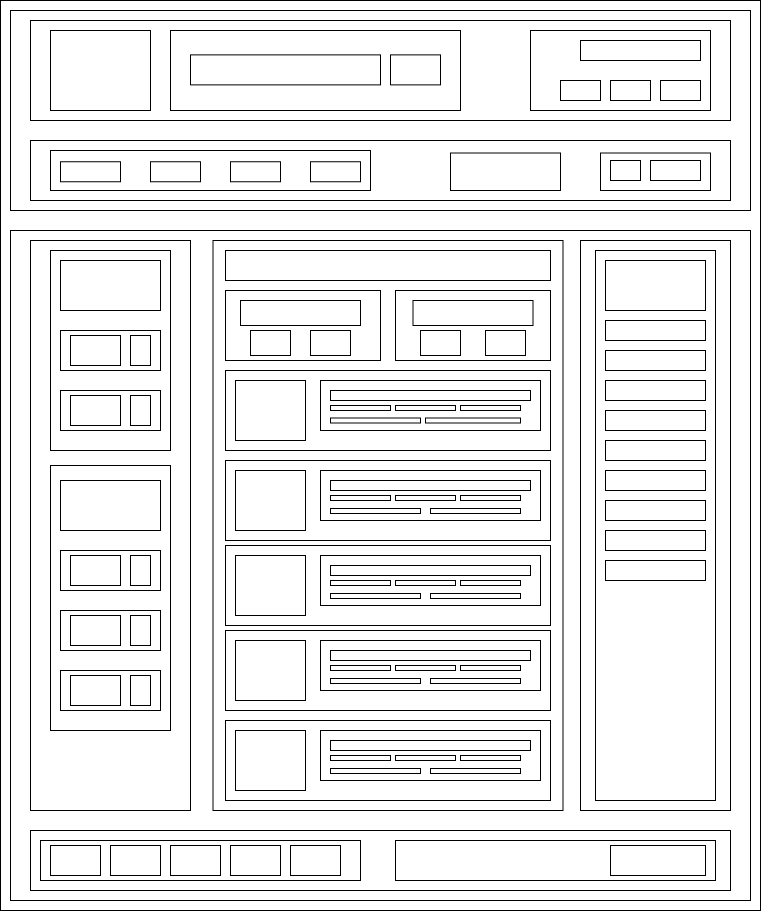

The diagram above was exported from draw.io. Its source (the exported page's mxGraphModel, read from the mxfile embedded in the PNG):
<mxGraphModel dx="2316" dy="889" grid="1" gridSize="10" guides="1" tooltips="1" connect="1" arrows="1" fold="1" page="1" pageScale="1" pageWidth="850" pageHeight="1100" math="0" shadow="0">
  <root>
    <mxCell id="0" />
    <mxCell id="1" parent="0" />
    <mxCell id="1B2J1Voy_RTv5JrNj1CV-1" value="" style="rounded=0;whiteSpace=wrap;html=1;" vertex="1" parent="1">
      <mxGeometry x="40" y="40" width="760" height="910" as="geometry" />
    </mxCell>
    <mxCell id="1B2J1Voy_RTv5JrNj1CV-7" value="" style="rounded=0;whiteSpace=wrap;html=1;" vertex="1" parent="1">
      <mxGeometry x="50" y="50" width="740" height="200" as="geometry" />
    </mxCell>
    <mxCell id="1B2J1Voy_RTv5JrNj1CV-2" value="" style="rounded=0;whiteSpace=wrap;html=1;" vertex="1" parent="1">
      <mxGeometry x="70" y="60" width="700" height="100" as="geometry" />
    </mxCell>
    <mxCell id="1B2J1Voy_RTv5JrNj1CV-3" value="" style="rounded=0;whiteSpace=wrap;html=1;" vertex="1" parent="1">
      <mxGeometry x="90" y="70" width="100" height="80" as="geometry" />
    </mxCell>
    <mxCell id="1B2J1Voy_RTv5JrNj1CV-4" value="" style="rounded=0;whiteSpace=wrap;html=1;" vertex="1" parent="1">
      <mxGeometry x="210" y="70" width="290" height="80" as="geometry" />
    </mxCell>
    <mxCell id="1B2J1Voy_RTv5JrNj1CV-5" value="" style="rounded=0;whiteSpace=wrap;html=1;" vertex="1" parent="1">
      <mxGeometry x="230" y="94.38" width="190" height="30" as="geometry" />
    </mxCell>
    <mxCell id="1B2J1Voy_RTv5JrNj1CV-6" value="" style="rounded=0;whiteSpace=wrap;html=1;" vertex="1" parent="1">
      <mxGeometry x="430" y="94.38" width="50" height="30" as="geometry" />
    </mxCell>
    <mxCell id="1B2J1Voy_RTv5JrNj1CV-8" value="" style="rounded=0;whiteSpace=wrap;html=1;" vertex="1" parent="1">
      <mxGeometry x="70" y="180" width="700" height="60" as="geometry" />
    </mxCell>
    <mxCell id="1B2J1Voy_RTv5JrNj1CV-10" value="" style="rounded=0;whiteSpace=wrap;html=1;" vertex="1" parent="1">
      <mxGeometry x="570" y="70" width="180" height="80" as="geometry" />
    </mxCell>
    <mxCell id="1B2J1Voy_RTv5JrNj1CV-11" value="" style="rounded=0;whiteSpace=wrap;html=1;" vertex="1" parent="1">
      <mxGeometry x="90" y="190" width="320" height="40" as="geometry" />
    </mxCell>
    <mxCell id="1B2J1Voy_RTv5JrNj1CV-12" value="" style="rounded=0;whiteSpace=wrap;html=1;" vertex="1" parent="1">
      <mxGeometry x="490" y="192.5" width="110" height="37.5" as="geometry" />
    </mxCell>
    <mxCell id="1B2J1Voy_RTv5JrNj1CV-13" value="" style="rounded=0;whiteSpace=wrap;html=1;" vertex="1" parent="1">
      <mxGeometry x="640" y="192.5" width="110" height="37.5" as="geometry" />
    </mxCell>
    <mxCell id="1B2J1Voy_RTv5JrNj1CV-14" value="" style="rounded=0;whiteSpace=wrap;html=1;" vertex="1" parent="1">
      <mxGeometry x="620" y="80" width="120" height="20" as="geometry" />
    </mxCell>
    <mxCell id="1B2J1Voy_RTv5JrNj1CV-15" value="" style="rounded=0;whiteSpace=wrap;html=1;" vertex="1" parent="1">
      <mxGeometry x="600" y="120" width="40" height="20" as="geometry" />
    </mxCell>
    <mxCell id="1B2J1Voy_RTv5JrNj1CV-16" value="" style="rounded=0;whiteSpace=wrap;html=1;" vertex="1" parent="1">
      <mxGeometry x="700" y="120" width="40" height="20" as="geometry" />
    </mxCell>
    <mxCell id="1B2J1Voy_RTv5JrNj1CV-17" value="" style="rounded=0;whiteSpace=wrap;html=1;" vertex="1" parent="1">
      <mxGeometry x="650" y="120" width="40" height="20" as="geometry" />
    </mxCell>
    <mxCell id="1B2J1Voy_RTv5JrNj1CV-18" value="" style="rounded=0;whiteSpace=wrap;html=1;" vertex="1" parent="1">
      <mxGeometry x="690" y="200" width="50" height="20" as="geometry" />
    </mxCell>
    <mxCell id="1B2J1Voy_RTv5JrNj1CV-21" value="" style="rounded=0;whiteSpace=wrap;html=1;" vertex="1" parent="1">
      <mxGeometry x="650" y="200" width="30" height="20" as="geometry" />
    </mxCell>
    <mxCell id="1B2J1Voy_RTv5JrNj1CV-22" value="" style="rounded=0;whiteSpace=wrap;html=1;" vertex="1" parent="1">
      <mxGeometry x="100" y="201.25" width="60" height="20" as="geometry" />
    </mxCell>
    <mxCell id="1B2J1Voy_RTv5JrNj1CV-23" value="" style="rounded=0;whiteSpace=wrap;html=1;" vertex="1" parent="1">
      <mxGeometry x="270" y="201.25" width="50" height="20" as="geometry" />
    </mxCell>
    <mxCell id="1B2J1Voy_RTv5JrNj1CV-24" value="" style="rounded=0;whiteSpace=wrap;html=1;" vertex="1" parent="1">
      <mxGeometry x="190" y="201.25" width="50" height="20" as="geometry" />
    </mxCell>
    <mxCell id="1B2J1Voy_RTv5JrNj1CV-25" value="" style="rounded=0;whiteSpace=wrap;html=1;" vertex="1" parent="1">
      <mxGeometry x="350" y="201.25" width="50" height="20" as="geometry" />
    </mxCell>
    <mxCell id="1B2J1Voy_RTv5JrNj1CV-27" value="" style="rounded=0;whiteSpace=wrap;html=1;" vertex="1" parent="1">
      <mxGeometry x="50" y="270" width="740" height="670" as="geometry" />
    </mxCell>
    <mxCell id="1B2J1Voy_RTv5JrNj1CV-28" value="" style="rounded=0;whiteSpace=wrap;html=1;" vertex="1" parent="1">
      <mxGeometry x="70" y="280" width="160" height="570" as="geometry" />
    </mxCell>
    <mxCell id="1B2J1Voy_RTv5JrNj1CV-29" value="" style="rounded=0;whiteSpace=wrap;html=1;" vertex="1" parent="1">
      <mxGeometry x="252.5" y="280" width="350" height="570" as="geometry" />
    </mxCell>
    <mxCell id="1B2J1Voy_RTv5JrNj1CV-30" value="" style="rounded=0;whiteSpace=wrap;html=1;" vertex="1" parent="1">
      <mxGeometry x="620" y="280" width="150" height="570" as="geometry" />
    </mxCell>
    <mxCell id="1B2J1Voy_RTv5JrNj1CV-31" value="" style="rounded=0;whiteSpace=wrap;html=1;" vertex="1" parent="1">
      <mxGeometry x="90" y="290" width="120" height="200" as="geometry" />
    </mxCell>
    <mxCell id="1B2J1Voy_RTv5JrNj1CV-32" value="" style="rounded=0;whiteSpace=wrap;html=1;" vertex="1" parent="1">
      <mxGeometry x="90" y="505" width="120" height="265" as="geometry" />
    </mxCell>
    <mxCell id="1B2J1Voy_RTv5JrNj1CV-33" value="" style="rounded=0;whiteSpace=wrap;html=1;" vertex="1" parent="1">
      <mxGeometry x="100" y="300" width="100" height="50" as="geometry" />
    </mxCell>
    <mxCell id="1B2J1Voy_RTv5JrNj1CV-34" value="" style="rounded=0;whiteSpace=wrap;html=1;" vertex="1" parent="1">
      <mxGeometry x="100" y="370" width="100" height="40" as="geometry" />
    </mxCell>
    <mxCell id="1B2J1Voy_RTv5JrNj1CV-35" value="" style="rounded=0;whiteSpace=wrap;html=1;" vertex="1" parent="1">
      <mxGeometry x="100" y="430" width="100" height="40" as="geometry" />
    </mxCell>
    <mxCell id="1B2J1Voy_RTv5JrNj1CV-37" value="" style="rounded=0;whiteSpace=wrap;html=1;" vertex="1" parent="1">
      <mxGeometry x="110" y="375" width="50" height="30" as="geometry" />
    </mxCell>
    <mxCell id="1B2J1Voy_RTv5JrNj1CV-38" value="" style="rounded=0;whiteSpace=wrap;html=1;" vertex="1" parent="1">
      <mxGeometry x="170" y="375" width="20" height="30" as="geometry" />
    </mxCell>
    <mxCell id="1B2J1Voy_RTv5JrNj1CV-39" value="" style="rounded=0;whiteSpace=wrap;html=1;" vertex="1" parent="1">
      <mxGeometry x="110" y="435" width="50" height="30" as="geometry" />
    </mxCell>
    <mxCell id="1B2J1Voy_RTv5JrNj1CV-40" value="" style="rounded=0;whiteSpace=wrap;html=1;" vertex="1" parent="1">
      <mxGeometry x="170" y="435" width="20" height="30" as="geometry" />
    </mxCell>
    <mxCell id="1B2J1Voy_RTv5JrNj1CV-41" value="" style="rounded=0;whiteSpace=wrap;html=1;" vertex="1" parent="1">
      <mxGeometry x="100" y="520" width="100" height="50" as="geometry" />
    </mxCell>
    <mxCell id="1B2J1Voy_RTv5JrNj1CV-42" value="" style="rounded=0;whiteSpace=wrap;html=1;" vertex="1" parent="1">
      <mxGeometry x="100" y="590" width="100" height="40" as="geometry" />
    </mxCell>
    <mxCell id="1B2J1Voy_RTv5JrNj1CV-43" value="" style="rounded=0;whiteSpace=wrap;html=1;" vertex="1" parent="1">
      <mxGeometry x="110" y="595" width="50" height="30" as="geometry" />
    </mxCell>
    <mxCell id="1B2J1Voy_RTv5JrNj1CV-44" value="" style="rounded=0;whiteSpace=wrap;html=1;" vertex="1" parent="1">
      <mxGeometry x="170" y="595" width="20" height="30" as="geometry" />
    </mxCell>
    <mxCell id="1B2J1Voy_RTv5JrNj1CV-47" value="" style="rounded=0;whiteSpace=wrap;html=1;" vertex="1" parent="1">
      <mxGeometry x="100" y="650" width="100" height="40" as="geometry" />
    </mxCell>
    <mxCell id="1B2J1Voy_RTv5JrNj1CV-45" value="" style="rounded=0;whiteSpace=wrap;html=1;" vertex="1" parent="1">
      <mxGeometry x="110" y="655" width="50" height="30" as="geometry" />
    </mxCell>
    <mxCell id="1B2J1Voy_RTv5JrNj1CV-46" value="" style="rounded=0;whiteSpace=wrap;html=1;" vertex="1" parent="1">
      <mxGeometry x="170" y="655" width="20" height="30" as="geometry" />
    </mxCell>
    <mxCell id="1B2J1Voy_RTv5JrNj1CV-48" value="" style="rounded=0;whiteSpace=wrap;html=1;" vertex="1" parent="1">
      <mxGeometry x="100" y="710" width="100" height="40" as="geometry" />
    </mxCell>
    <mxCell id="1B2J1Voy_RTv5JrNj1CV-49" value="" style="rounded=0;whiteSpace=wrap;html=1;" vertex="1" parent="1">
      <mxGeometry x="110" y="715" width="50" height="30" as="geometry" />
    </mxCell>
    <mxCell id="1B2J1Voy_RTv5JrNj1CV-50" value="" style="rounded=0;whiteSpace=wrap;html=1;" vertex="1" parent="1">
      <mxGeometry x="170" y="715" width="20" height="30" as="geometry" />
    </mxCell>
    <mxCell id="1B2J1Voy_RTv5JrNj1CV-51" value="" style="rounded=0;whiteSpace=wrap;html=1;" vertex="1" parent="1">
      <mxGeometry x="265" y="290" width="325" height="30" as="geometry" />
    </mxCell>
    <mxCell id="1B2J1Voy_RTv5JrNj1CV-52" value="" style="rounded=0;whiteSpace=wrap;html=1;" vertex="1" parent="1">
      <mxGeometry x="265" y="330" width="155" height="70" as="geometry" />
    </mxCell>
    <mxCell id="1B2J1Voy_RTv5JrNj1CV-53" value="" style="rounded=0;whiteSpace=wrap;html=1;" vertex="1" parent="1">
      <mxGeometry x="435" y="330" width="155" height="70" as="geometry" />
    </mxCell>
    <mxCell id="1B2J1Voy_RTv5JrNj1CV-54" value="" style="rounded=0;whiteSpace=wrap;html=1;" vertex="1" parent="1">
      <mxGeometry x="280" y="340" width="120" height="25" as="geometry" />
    </mxCell>
    <mxCell id="1B2J1Voy_RTv5JrNj1CV-55" value="" style="rounded=0;whiteSpace=wrap;html=1;" vertex="1" parent="1">
      <mxGeometry x="452.5" y="340" width="120" height="25" as="geometry" />
    </mxCell>
    <mxCell id="1B2J1Voy_RTv5JrNj1CV-56" value="" style="rounded=0;whiteSpace=wrap;html=1;" vertex="1" parent="1">
      <mxGeometry x="350" y="370" width="40" height="25" as="geometry" />
    </mxCell>
    <mxCell id="1B2J1Voy_RTv5JrNj1CV-57" value="" style="rounded=0;whiteSpace=wrap;html=1;" vertex="1" parent="1">
      <mxGeometry x="290" y="370" width="40" height="25" as="geometry" />
    </mxCell>
    <mxCell id="1B2J1Voy_RTv5JrNj1CV-59" value="" style="rounded=0;whiteSpace=wrap;html=1;" vertex="1" parent="1">
      <mxGeometry x="460" y="370" width="40" height="25" as="geometry" />
    </mxCell>
    <mxCell id="1B2J1Voy_RTv5JrNj1CV-60" value="" style="rounded=0;whiteSpace=wrap;html=1;" vertex="1" parent="1">
      <mxGeometry x="525" y="370" width="40" height="25" as="geometry" />
    </mxCell>
    <mxCell id="1B2J1Voy_RTv5JrNj1CV-61" value="" style="rounded=0;whiteSpace=wrap;html=1;" vertex="1" parent="1">
      <mxGeometry x="265" y="410" width="325" height="80" as="geometry" />
    </mxCell>
    <mxCell id="1B2J1Voy_RTv5JrNj1CV-62" value="" style="rounded=0;whiteSpace=wrap;html=1;" vertex="1" parent="1">
      <mxGeometry x="275" y="420" width="70" height="60" as="geometry" />
    </mxCell>
    <mxCell id="1B2J1Voy_RTv5JrNj1CV-64" value="" style="rounded=0;whiteSpace=wrap;html=1;" vertex="1" parent="1">
      <mxGeometry x="360" y="420" width="220" height="50" as="geometry" />
    </mxCell>
    <mxCell id="1B2J1Voy_RTv5JrNj1CV-68" value="" style="rounded=0;whiteSpace=wrap;html=1;" vertex="1" parent="1">
      <mxGeometry x="370" y="430" width="200" height="10" as="geometry" />
    </mxCell>
    <mxCell id="1B2J1Voy_RTv5JrNj1CV-69" value="" style="rounded=0;whiteSpace=wrap;html=1;" vertex="1" parent="1">
      <mxGeometry x="370" y="445" width="60" height="5" as="geometry" />
    </mxCell>
    <mxCell id="1B2J1Voy_RTv5JrNj1CV-70" value="" style="rounded=0;whiteSpace=wrap;html=1;" vertex="1" parent="1">
      <mxGeometry x="435" y="445" width="60" height="5" as="geometry" />
    </mxCell>
    <mxCell id="1B2J1Voy_RTv5JrNj1CV-71" value="" style="rounded=0;whiteSpace=wrap;html=1;" vertex="1" parent="1">
      <mxGeometry x="500" y="445" width="60" height="5" as="geometry" />
    </mxCell>
    <mxCell id="1B2J1Voy_RTv5JrNj1CV-72" value="" style="rounded=0;whiteSpace=wrap;html=1;" vertex="1" parent="1">
      <mxGeometry x="370" y="457.5" width="90" height="5" as="geometry" />
    </mxCell>
    <mxCell id="1B2J1Voy_RTv5JrNj1CV-73" value="" style="rounded=0;whiteSpace=wrap;html=1;" vertex="1" parent="1">
      <mxGeometry x="465" y="457.5" width="95" height="5" as="geometry" />
    </mxCell>
    <mxCell id="1B2J1Voy_RTv5JrNj1CV-74" value="" style="rounded=0;whiteSpace=wrap;html=1;" vertex="1" parent="1">
      <mxGeometry x="265" y="500" width="325" height="80" as="geometry" />
    </mxCell>
    <mxCell id="1B2J1Voy_RTv5JrNj1CV-75" value="" style="rounded=0;whiteSpace=wrap;html=1;" vertex="1" parent="1">
      <mxGeometry x="275" y="510" width="70" height="60" as="geometry" />
    </mxCell>
    <mxCell id="1B2J1Voy_RTv5JrNj1CV-76" value="" style="rounded=0;whiteSpace=wrap;html=1;" vertex="1" parent="1">
      <mxGeometry x="360" y="510" width="220" height="50" as="geometry" />
    </mxCell>
    <mxCell id="1B2J1Voy_RTv5JrNj1CV-77" value="" style="rounded=0;whiteSpace=wrap;html=1;" vertex="1" parent="1">
      <mxGeometry x="370" y="520" width="200" height="10" as="geometry" />
    </mxCell>
    <mxCell id="1B2J1Voy_RTv5JrNj1CV-92" value="" style="rounded=0;whiteSpace=wrap;html=1;" vertex="1" parent="1">
      <mxGeometry x="635" y="290" width="120" height="550" as="geometry" />
    </mxCell>
    <mxCell id="1B2J1Voy_RTv5JrNj1CV-93" value="" style="rounded=0;whiteSpace=wrap;html=1;" vertex="1" parent="1">
      <mxGeometry x="645" y="300" width="100" height="50" as="geometry" />
    </mxCell>
    <mxCell id="1B2J1Voy_RTv5JrNj1CV-94" value="" style="rounded=0;whiteSpace=wrap;html=1;" vertex="1" parent="1">
      <mxGeometry x="645" y="360" width="100" height="20" as="geometry" />
    </mxCell>
    <mxCell id="1B2J1Voy_RTv5JrNj1CV-95" value="" style="rounded=0;whiteSpace=wrap;html=1;" vertex="1" parent="1">
      <mxGeometry x="645" y="390" width="100" height="20" as="geometry" />
    </mxCell>
    <mxCell id="1B2J1Voy_RTv5JrNj1CV-96" value="" style="rounded=0;whiteSpace=wrap;html=1;" vertex="1" parent="1">
      <mxGeometry x="645" y="420" width="100" height="20" as="geometry" />
    </mxCell>
    <mxCell id="1B2J1Voy_RTv5JrNj1CV-97" value="" style="rounded=0;whiteSpace=wrap;html=1;" vertex="1" parent="1">
      <mxGeometry x="645" y="450" width="100" height="20" as="geometry" />
    </mxCell>
    <mxCell id="1B2J1Voy_RTv5JrNj1CV-98" value="" style="rounded=0;whiteSpace=wrap;html=1;" vertex="1" parent="1">
      <mxGeometry x="645" y="480" width="100" height="20" as="geometry" />
    </mxCell>
    <mxCell id="1B2J1Voy_RTv5JrNj1CV-100" value="" style="rounded=0;whiteSpace=wrap;html=1;" vertex="1" parent="1">
      <mxGeometry x="645" y="510" width="100" height="20" as="geometry" />
    </mxCell>
    <mxCell id="1B2J1Voy_RTv5JrNj1CV-101" value="" style="rounded=0;whiteSpace=wrap;html=1;" vertex="1" parent="1">
      <mxGeometry x="645" y="540" width="100" height="20" as="geometry" />
    </mxCell>
    <mxCell id="1B2J1Voy_RTv5JrNj1CV-102" value="" style="rounded=0;whiteSpace=wrap;html=1;" vertex="1" parent="1">
      <mxGeometry x="645" y="570" width="100" height="20" as="geometry" />
    </mxCell>
    <mxCell id="1B2J1Voy_RTv5JrNj1CV-103" value="" style="rounded=0;whiteSpace=wrap;html=1;" vertex="1" parent="1">
      <mxGeometry x="645" y="600" width="100" height="20" as="geometry" />
    </mxCell>
    <mxCell id="1B2J1Voy_RTv5JrNj1CV-107" value="" style="rounded=0;whiteSpace=wrap;html=1;" vertex="1" parent="1">
      <mxGeometry x="370" y="535" width="60" height="5" as="geometry" />
    </mxCell>
    <mxCell id="1B2J1Voy_RTv5JrNj1CV-108" value="" style="rounded=0;whiteSpace=wrap;html=1;" vertex="1" parent="1">
      <mxGeometry x="435" y="535" width="60" height="5" as="geometry" />
    </mxCell>
    <mxCell id="1B2J1Voy_RTv5JrNj1CV-109" value="" style="rounded=0;whiteSpace=wrap;html=1;" vertex="1" parent="1">
      <mxGeometry x="500" y="535" width="60" height="5" as="geometry" />
    </mxCell>
    <mxCell id="1B2J1Voy_RTv5JrNj1CV-110" value="" style="rounded=0;whiteSpace=wrap;html=1;" vertex="1" parent="1">
      <mxGeometry x="370" y="548" width="90" height="5" as="geometry" />
    </mxCell>
    <mxCell id="1B2J1Voy_RTv5JrNj1CV-111" value="" style="rounded=0;whiteSpace=wrap;html=1;" vertex="1" parent="1">
      <mxGeometry x="470" y="548" width="90" height="5" as="geometry" />
    </mxCell>
    <mxCell id="1B2J1Voy_RTv5JrNj1CV-112" value="" style="rounded=0;whiteSpace=wrap;html=1;" vertex="1" parent="1">
      <mxGeometry x="265" y="585" width="325" height="80" as="geometry" />
    </mxCell>
    <mxCell id="1B2J1Voy_RTv5JrNj1CV-113" value="" style="rounded=0;whiteSpace=wrap;html=1;" vertex="1" parent="1">
      <mxGeometry x="275" y="595" width="70" height="60" as="geometry" />
    </mxCell>
    <mxCell id="1B2J1Voy_RTv5JrNj1CV-114" value="" style="rounded=0;whiteSpace=wrap;html=1;" vertex="1" parent="1">
      <mxGeometry x="360" y="595" width="220" height="50" as="geometry" />
    </mxCell>
    <mxCell id="1B2J1Voy_RTv5JrNj1CV-115" value="" style="rounded=0;whiteSpace=wrap;html=1;" vertex="1" parent="1">
      <mxGeometry x="370" y="605" width="200" height="10" as="geometry" />
    </mxCell>
    <mxCell id="1B2J1Voy_RTv5JrNj1CV-116" value="" style="rounded=0;whiteSpace=wrap;html=1;" vertex="1" parent="1">
      <mxGeometry x="370" y="620" width="60" height="5" as="geometry" />
    </mxCell>
    <mxCell id="1B2J1Voy_RTv5JrNj1CV-117" value="" style="rounded=0;whiteSpace=wrap;html=1;" vertex="1" parent="1">
      <mxGeometry x="435" y="620" width="60" height="5" as="geometry" />
    </mxCell>
    <mxCell id="1B2J1Voy_RTv5JrNj1CV-118" value="" style="rounded=0;whiteSpace=wrap;html=1;" vertex="1" parent="1">
      <mxGeometry x="500" y="620" width="60" height="5" as="geometry" />
    </mxCell>
    <mxCell id="1B2J1Voy_RTv5JrNj1CV-119" value="" style="rounded=0;whiteSpace=wrap;html=1;" vertex="1" parent="1">
      <mxGeometry x="370" y="633" width="90" height="5" as="geometry" />
    </mxCell>
    <mxCell id="1B2J1Voy_RTv5JrNj1CV-120" value="" style="rounded=0;whiteSpace=wrap;html=1;" vertex="1" parent="1">
      <mxGeometry x="470" y="633" width="90" height="5" as="geometry" />
    </mxCell>
    <mxCell id="1B2J1Voy_RTv5JrNj1CV-130" value="" style="rounded=0;whiteSpace=wrap;html=1;" vertex="1" parent="1">
      <mxGeometry x="265" y="670" width="325" height="80" as="geometry" />
    </mxCell>
    <mxCell id="1B2J1Voy_RTv5JrNj1CV-131" value="" style="rounded=0;whiteSpace=wrap;html=1;" vertex="1" parent="1">
      <mxGeometry x="275" y="680" width="70" height="60" as="geometry" />
    </mxCell>
    <mxCell id="1B2J1Voy_RTv5JrNj1CV-132" value="" style="rounded=0;whiteSpace=wrap;html=1;" vertex="1" parent="1">
      <mxGeometry x="360" y="680" width="220" height="50" as="geometry" />
    </mxCell>
    <mxCell id="1B2J1Voy_RTv5JrNj1CV-133" value="" style="rounded=0;whiteSpace=wrap;html=1;" vertex="1" parent="1">
      <mxGeometry x="370" y="690" width="200" height="10" as="geometry" />
    </mxCell>
    <mxCell id="1B2J1Voy_RTv5JrNj1CV-134" value="" style="rounded=0;whiteSpace=wrap;html=1;" vertex="1" parent="1">
      <mxGeometry x="370" y="705" width="60" height="5" as="geometry" />
    </mxCell>
    <mxCell id="1B2J1Voy_RTv5JrNj1CV-135" value="" style="rounded=0;whiteSpace=wrap;html=1;" vertex="1" parent="1">
      <mxGeometry x="435" y="705" width="60" height="5" as="geometry" />
    </mxCell>
    <mxCell id="1B2J1Voy_RTv5JrNj1CV-136" value="" style="rounded=0;whiteSpace=wrap;html=1;" vertex="1" parent="1">
      <mxGeometry x="500" y="705" width="60" height="5" as="geometry" />
    </mxCell>
    <mxCell id="1B2J1Voy_RTv5JrNj1CV-137" value="" style="rounded=0;whiteSpace=wrap;html=1;" vertex="1" parent="1">
      <mxGeometry x="370" y="718" width="90" height="5" as="geometry" />
    </mxCell>
    <mxCell id="1B2J1Voy_RTv5JrNj1CV-138" value="" style="rounded=0;whiteSpace=wrap;html=1;" vertex="1" parent="1">
      <mxGeometry x="470" y="718" width="90" height="5" as="geometry" />
    </mxCell>
    <mxCell id="1B2J1Voy_RTv5JrNj1CV-139" value="" style="rounded=0;whiteSpace=wrap;html=1;" vertex="1" parent="1">
      <mxGeometry x="265" y="760" width="325" height="80" as="geometry" />
    </mxCell>
    <mxCell id="1B2J1Voy_RTv5JrNj1CV-140" value="" style="rounded=0;whiteSpace=wrap;html=1;" vertex="1" parent="1">
      <mxGeometry x="275" y="770" width="70" height="60" as="geometry" />
    </mxCell>
    <mxCell id="1B2J1Voy_RTv5JrNj1CV-141" value="" style="rounded=0;whiteSpace=wrap;html=1;" vertex="1" parent="1">
      <mxGeometry x="360" y="770" width="220" height="50" as="geometry" />
    </mxCell>
    <mxCell id="1B2J1Voy_RTv5JrNj1CV-142" value="" style="rounded=0;whiteSpace=wrap;html=1;" vertex="1" parent="1">
      <mxGeometry x="370" y="780" width="200" height="10" as="geometry" />
    </mxCell>
    <mxCell id="1B2J1Voy_RTv5JrNj1CV-143" value="" style="rounded=0;whiteSpace=wrap;html=1;" vertex="1" parent="1">
      <mxGeometry x="370" y="795" width="60" height="5" as="geometry" />
    </mxCell>
    <mxCell id="1B2J1Voy_RTv5JrNj1CV-144" value="" style="rounded=0;whiteSpace=wrap;html=1;" vertex="1" parent="1">
      <mxGeometry x="435" y="795" width="60" height="5" as="geometry" />
    </mxCell>
    <mxCell id="1B2J1Voy_RTv5JrNj1CV-145" value="" style="rounded=0;whiteSpace=wrap;html=1;" vertex="1" parent="1">
      <mxGeometry x="500" y="795" width="60" height="5" as="geometry" />
    </mxCell>
    <mxCell id="1B2J1Voy_RTv5JrNj1CV-146" value="" style="rounded=0;whiteSpace=wrap;html=1;" vertex="1" parent="1">
      <mxGeometry x="370" y="808" width="90" height="5" as="geometry" />
    </mxCell>
    <mxCell id="1B2J1Voy_RTv5JrNj1CV-147" value="" style="rounded=0;whiteSpace=wrap;html=1;" vertex="1" parent="1">
      <mxGeometry x="470" y="808" width="90" height="5" as="geometry" />
    </mxCell>
    <mxCell id="1B2J1Voy_RTv5JrNj1CV-157" value="" style="rounded=0;whiteSpace=wrap;html=1;" vertex="1" parent="1">
      <mxGeometry x="70" y="870" width="700" height="60" as="geometry" />
    </mxCell>
    <mxCell id="1B2J1Voy_RTv5JrNj1CV-159" value="" style="rounded=0;whiteSpace=wrap;html=1;" vertex="1" parent="1">
      <mxGeometry x="80" y="880" width="320" height="40" as="geometry" />
    </mxCell>
    <mxCell id="1B2J1Voy_RTv5JrNj1CV-160" value="" style="rounded=0;whiteSpace=wrap;html=1;" vertex="1" parent="1">
      <mxGeometry x="435" y="880" width="320" height="40" as="geometry" />
    </mxCell>
    <mxCell id="1B2J1Voy_RTv5JrNj1CV-161" value="" style="rounded=0;whiteSpace=wrap;html=1;" vertex="1" parent="1">
      <mxGeometry x="90" y="885" width="50" height="30" as="geometry" />
    </mxCell>
    <mxCell id="1B2J1Voy_RTv5JrNj1CV-162" value="" style="rounded=0;whiteSpace=wrap;html=1;" vertex="1" parent="1">
      <mxGeometry x="150" y="885" width="50" height="30" as="geometry" />
    </mxCell>
    <mxCell id="1B2J1Voy_RTv5JrNj1CV-163" value="" style="rounded=0;whiteSpace=wrap;html=1;" vertex="1" parent="1">
      <mxGeometry x="210" y="885" width="50" height="30" as="geometry" />
    </mxCell>
    <mxCell id="1B2J1Voy_RTv5JrNj1CV-164" value="" style="rounded=0;whiteSpace=wrap;html=1;" vertex="1" parent="1">
      <mxGeometry x="270" y="885" width="50" height="30" as="geometry" />
    </mxCell>
    <mxCell id="1B2J1Voy_RTv5JrNj1CV-165" value="" style="rounded=0;whiteSpace=wrap;html=1;" vertex="1" parent="1">
      <mxGeometry x="330" y="885" width="50" height="30" as="geometry" />
    </mxCell>
    <mxCell id="1B2J1Voy_RTv5JrNj1CV-166" value="" style="rounded=0;whiteSpace=wrap;html=1;" vertex="1" parent="1">
      <mxGeometry x="650" y="885" width="95" height="30" as="geometry" />
    </mxCell>
  </root>
</mxGraphModel>